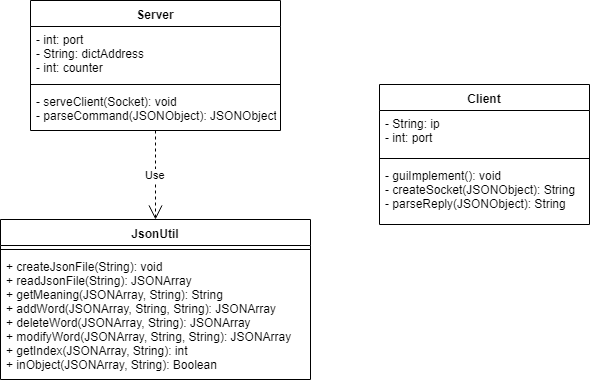

The diagram above was exported from draw.io. Its source (the exported page's mxGraphModel, read from the mxfile embedded in the PNG):
<mxGraphModel dx="739" dy="657" grid="1" gridSize="10" guides="1" tooltips="1" connect="1" arrows="1" fold="1" page="1" pageScale="1" pageWidth="827" pageHeight="1169" math="0" shadow="0">
  <root>
    <mxCell id="0" />
    <mxCell id="1" parent="0" />
    <mxCell id="Gv_6hIj7ckxU_ZpgHnxN-6" value="Client" style="swimlane;fontStyle=1;align=center;verticalAlign=top;childLayout=stackLayout;horizontal=1;startSize=26;horizontalStack=0;resizeParent=1;resizeParentMax=0;resizeLast=0;collapsible=1;marginBottom=0;" parent="1" vertex="1">
      <mxGeometry x="498" y="182" width="210" height="140" as="geometry" />
    </mxCell>
    <mxCell id="Gv_6hIj7ckxU_ZpgHnxN-7" value="- String: ip&#10;- int: port" style="text;strokeColor=none;fillColor=none;align=left;verticalAlign=top;spacingLeft=4;spacingRight=4;overflow=hidden;rotatable=0;points=[[0,0.5],[1,0.5]];portConstraint=eastwest;" parent="Gv_6hIj7ckxU_ZpgHnxN-6" vertex="1">
      <mxGeometry y="26" width="210" height="44" as="geometry" />
    </mxCell>
    <mxCell id="Gv_6hIj7ckxU_ZpgHnxN-8" value="" style="line;strokeWidth=1;fillColor=none;align=left;verticalAlign=middle;spacingTop=-1;spacingLeft=3;spacingRight=3;rotatable=0;labelPosition=right;points=[];portConstraint=eastwest;" parent="Gv_6hIj7ckxU_ZpgHnxN-6" vertex="1">
      <mxGeometry y="70" width="210" height="8" as="geometry" />
    </mxCell>
    <mxCell id="Gv_6hIj7ckxU_ZpgHnxN-9" value="- guiImplement(): void&#10;- createSocket(JSONObject): String&#10;- parseReply(JSONObject): String" style="text;strokeColor=none;fillColor=none;align=left;verticalAlign=top;spacingLeft=4;spacingRight=4;overflow=hidden;rotatable=0;points=[[0,0.5],[1,0.5]];portConstraint=eastwest;" parent="Gv_6hIj7ckxU_ZpgHnxN-6" vertex="1">
      <mxGeometry y="78" width="210" height="62" as="geometry" />
    </mxCell>
    <mxCell id="Gv_6hIj7ckxU_ZpgHnxN-10" value="JsonUtil" style="swimlane;fontStyle=1;align=center;verticalAlign=top;childLayout=stackLayout;horizontal=1;startSize=26;horizontalStack=0;resizeParent=1;resizeParentMax=0;resizeLast=0;collapsible=1;marginBottom=0;" parent="1" vertex="1">
      <mxGeometry x="119" y="317" width="310" height="160" as="geometry" />
    </mxCell>
    <mxCell id="Gv_6hIj7ckxU_ZpgHnxN-12" value="" style="line;strokeWidth=1;fillColor=none;align=left;verticalAlign=middle;spacingTop=-1;spacingLeft=3;spacingRight=3;rotatable=0;labelPosition=right;points=[];portConstraint=eastwest;" parent="Gv_6hIj7ckxU_ZpgHnxN-10" vertex="1">
      <mxGeometry y="26" width="310" height="8" as="geometry" />
    </mxCell>
    <mxCell id="Gv_6hIj7ckxU_ZpgHnxN-13" value="+ createJsonFile(String): void&#10;+ readJsonFile(String): JSONArray&#10;+ getMeaning(JSONArray, String): String&#10;+ addWord(JSONArray, String, String): JSONArray&#10;+ deleteWord(JSONArray, String): JSONArray&#10;+ modifyWord(JSONArray, String, String): JSONArray&#10;+ getIndex(JSONArray, String): int&#10;+ inObject(JSONArray, String): Boolean" style="text;strokeColor=none;fillColor=none;align=left;verticalAlign=top;spacingLeft=4;spacingRight=4;overflow=hidden;rotatable=0;points=[[0,0.5],[1,0.5]];portConstraint=eastwest;" parent="Gv_6hIj7ckxU_ZpgHnxN-10" vertex="1">
      <mxGeometry y="34" width="310" height="126" as="geometry" />
    </mxCell>
    <mxCell id="Gv_6hIj7ckxU_ZpgHnxN-15" value="Server" style="swimlane;fontStyle=1;align=center;verticalAlign=top;childLayout=stackLayout;horizontal=1;startSize=26;horizontalStack=0;resizeParent=1;resizeParentMax=0;resizeLast=0;collapsible=1;marginBottom=0;" parent="1" vertex="1">
      <mxGeometry x="149" y="98" width="250" height="130" as="geometry" />
    </mxCell>
    <mxCell id="Gv_6hIj7ckxU_ZpgHnxN-16" value="- int: port&#10;- String: dictAddress&#10;- int: counter" style="text;strokeColor=none;fillColor=none;align=left;verticalAlign=top;spacingLeft=4;spacingRight=4;overflow=hidden;rotatable=0;points=[[0,0.5],[1,0.5]];portConstraint=eastwest;" parent="Gv_6hIj7ckxU_ZpgHnxN-15" vertex="1">
      <mxGeometry y="26" width="250" height="54" as="geometry" />
    </mxCell>
    <mxCell id="Gv_6hIj7ckxU_ZpgHnxN-17" value="" style="line;strokeWidth=1;fillColor=none;align=left;verticalAlign=middle;spacingTop=-1;spacingLeft=3;spacingRight=3;rotatable=0;labelPosition=right;points=[];portConstraint=eastwest;" parent="Gv_6hIj7ckxU_ZpgHnxN-15" vertex="1">
      <mxGeometry y="80" width="250" height="8" as="geometry" />
    </mxCell>
    <mxCell id="Gv_6hIj7ckxU_ZpgHnxN-18" value="- serveClient(Socket): void&#10;- parseCommand(JSONObject): JSONObject" style="text;strokeColor=none;fillColor=none;align=left;verticalAlign=top;spacingLeft=4;spacingRight=4;overflow=hidden;rotatable=0;points=[[0,0.5],[1,0.5]];portConstraint=eastwest;" parent="Gv_6hIj7ckxU_ZpgHnxN-15" vertex="1">
      <mxGeometry y="88" width="250" height="42" as="geometry" />
    </mxCell>
    <mxCell id="ifIMcb7N-pR0VD_lpcmG-1" value="Use" style="endArrow=open;endSize=12;dashed=1;html=1;exitX=0.5;exitY=1;exitDx=0;exitDy=0;entryX=0.5;entryY=0;entryDx=0;entryDy=0;" edge="1" parent="1" source="Gv_6hIj7ckxU_ZpgHnxN-15" target="Gv_6hIj7ckxU_ZpgHnxN-10">
      <mxGeometry width="160" relative="1" as="geometry">
        <mxPoint x="120" y="500" as="sourcePoint" />
        <mxPoint x="280" y="500" as="targetPoint" />
      </mxGeometry>
    </mxCell>
  </root>
</mxGraphModel>